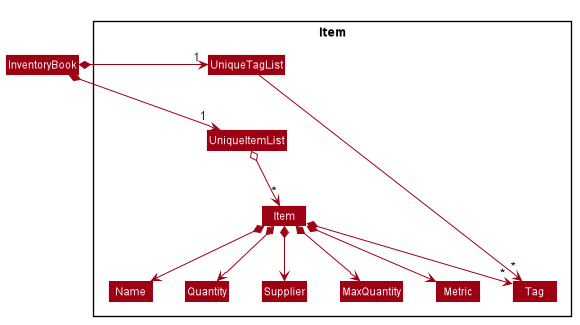

The diagram above was rendered by PlantUML. Its source (embedded in the PNG):
@startuml








skinparam BackgroundColor #FFFFFFF

skinparam Shadowing false

skinparam Class {
    FontColor #FFFFFF
    BorderThickness 1
    BorderColor #FFFFFF
    StereotypeFontColor #FFFFFF
    FontName Arial
}

skinparam Actor {
    BorderColor #000000
    Color #000000
    FontName Arial
}

skinparam Sequence {
    MessageAlign center
    BoxFontSize 15
    BoxPadding 0
    BoxFontColor #FFFFFF
    FontName Arial
}

skinparam Participant {
    FontColor #FFFFFFF
    Padding 20
}

skinparam MinClassWidth 50
skinparam ParticipantPadding 10
skinparam Shadowing false
skinparam DefaultTextAlignment center
skinparam packageStyle Rectangle

hide footbox
hide members
hide circle
skinparam arrowThickness 1.1
skinparam arrowColor #9D0012
skinparam classBackgroundColor #9D0012

Class InventoryBook

Package Item {
Class Item
Class Supplier
Class MaxQuantity
Class Name
Class Metric
Class Quantity
Class UniqueItemList
Class UniqueTagList
Class Tag
}

InventoryBook *-right-> "1" UniqueTagList
InventoryBook *-right-> "1" UniqueItemList
UniqueTagList -[hidden]down- UniqueItemList
UniqueTagList -down-> "*" Tag

UniqueItemList o--> "*" Item
Item *--> Name
Item *--> Quantity
Item *--> Supplier
Item *--> MaxQuantity
Item *--> "*" Tag
Item *--> Metric

Name -[hidden]right-> Quantity
Quantity -[hidden]right-> Supplier
Supplier -[hidden]right-> MaxQuantity
MaxQuantity -[hidden]right-> Metric

@enduml